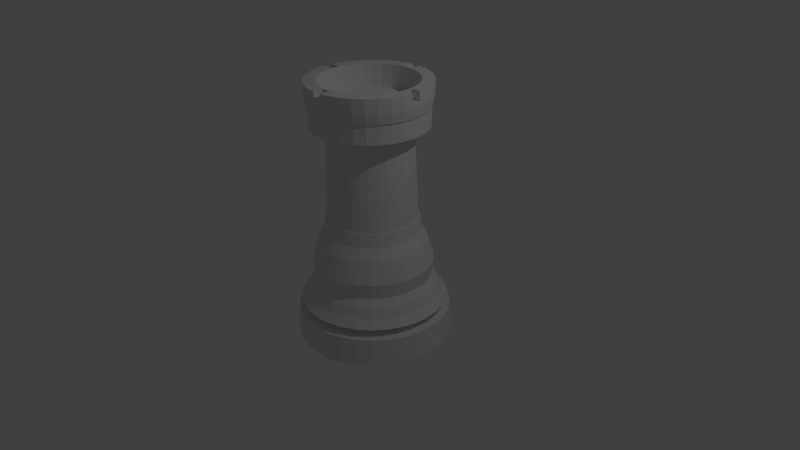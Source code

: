 # Source: tower.blend  (saved by Blender 2.76.0; exported with 4.5.12 LTS)
import bpy
from mathutils import Matrix  # noqa: F401  (used for matrix-valued properties, if any)

bpy.ops.wm.read_factory_settings(use_empty=True)
scene = bpy.context.scene
scene.name = 'Scene'

# ---- collections
col_collection_1 = bpy.data.collections.new('Collection 1'); scene.collection.children.link(col_collection_1)

# ---- world
world_world = bpy.data.worlds.new('World'); scene.world = world_world
world_world.color = (0.05088, 0.05088, 0.05088)
world_world.use_sun_shadow = False
world_world.sun_shadow_jitter_overblur = 0.0
world_world.cycles.sampling_method = 'MANUAL'
world_world.cycles.sample_map_resolution = 256

# ---- cameras
cam_camera = bpy.data.cameras.new('Camera')
cam_camera.clip_end = 100.0
cam_camera.lens = 35.0
cam_camera.sensor_width = 32.0
cam_camera.sensor_height = 18.0
cam_camera.ortho_scale = 7.314
cam_camera.dof.focus_distance = 0.0
cam_camera.dof.aperture_fstop = 128.0

# ---- lights
light_lamp = bpy.data.lights.new('Lamp', 'POINT')
light_lamp.transmission_factor = 0.0
light_lamp.cutoff_distance = 30.0
light_lamp.energy = 100.0
light_lamp.shadow_buffer_clip_start = 1.001
light_lamp.shadow_soft_size = 0.1
light_lamp.shadow_maximum_resolution = 0.006
light_lamp.use_absolute_resolution = True
light_lamp.cycles.use_multiple_importance_sampling = False

# ---- meshes
me_cylinder = bpy.data.meshes.new('Cylinder')
me_cylinder.from_pydata([(0.0, 0.0, -1.0), (0.0, 1.0, -1.0), (0.1951, 0.9808, -1.0), (0.3827, 0.9239, -1.0), (-0.1951, 0.9808, -1.0), (1.742e-09, 0.9849, 1.0), (0.1921, 0.9659, 1.0), (0.5556, 0.8315, -1.0), (0.3769, 0.9099, 1.0), (-0.3827, 0.9239, -1.0), (-0.1921, 0.9659, 1.0), (1.345e-08, 0.8026, 1.32), (0.1566, 0.7872, 1.32), (0.7071, 0.7071, -1.0), (0.5472, 0.8189, 1.0), (0.3071, 0.7415, 1.32), (-0.5556, 0.8315, -1.0), (-0.3769, 0.9099, 1.0), (-0.1566, 0.7872, 1.32), (1.345e-08, 0.8026, 1.448), (0.1566, 0.7872, 1.448), (0.8315, 0.5556, -1.0), (0.6964, 0.6964, 1.0), (0.4459, 0.6673, 1.32), (0.3071, 0.7415, 1.448), (-0.7071, 0.7071, -1.0), (-0.5472, 0.8189, 1.0), (-0.3071, 0.7415, 1.32), (-0.1566, 0.7872, 1.448), (-3.007e-09, 0.9517, 1.704), (0.1857, 0.9334, 1.704), (0.9239, 0.3827, -1.0), (0.8189, 0.5472, 1.0), (0.5675, 0.5675, 1.32), (0.4459, 0.6673, 1.448), (0.3642, 0.8793, 1.704), (-0.8315, 0.5556, -1.0), (-0.6964, 0.6964, 1.0), (-0.4459, 0.6673, 1.32), (-0.3071, 0.7415, 1.448), (-0.1857, 0.9334, 1.704), (8.127e-09, 0.8693, 2.28), (0.1696, 0.8526, 2.28), (0.9808, 0.1951, -1.0), (0.9099, 0.3769, 1.0), (0.6673, 0.4459, 1.32), (0.5675, 0.5675, 1.448), (0.5287, 0.7913, 1.704), (0.3327, 0.8031, 2.28), (-0.9239, 0.3827, -1.0), (-0.8189, 0.5472, 1.0), (-0.5675, 0.5675, 1.32), (-0.4459, 0.6673, 1.448), (-0.3642, 0.8793, 1.704), (-0.1696, 0.8526, 2.28), (1.471e-08, 0.8211, 2.921), (0.1602, 0.8053, 2.921), (1.0, 7.55e-08, -1.0), (0.9659, 0.1921, 1.0), (0.7415, 0.3071, 1.32), (0.6673, 0.4459, 1.448), (0.673, 0.673, 1.704), (0.4829, 0.7228, 2.28), (0.3142, 0.7586, 2.921), (-0.9808, 0.1951, -1.0), (-0.9099, 0.3769, 1.0), (-0.6673, 0.4459, 1.32), (-0.5675, 0.5675, 1.448), (-0.5287, 0.7913, 1.704), (-0.3327, 0.8031, 2.28), (-0.1602, 0.8053, 2.921), (2.15e-08, 0.7482, 3.497), (0.146, 0.7338, 3.497), (0.9808, -0.1951, -1.0), (0.9849, 7.854e-08, 1.0), (0.7872, 0.1566, 1.32), (0.7415, 0.3071, 1.448), (0.7913, 0.5287, 1.704), (0.6147, 0.6147, 2.28), (0.4562, 0.6827, 2.921), (0.2863, 0.6912, 3.497), (-1.0, 9.656e-07, -1.0), (-0.9659, 0.1921, 1.0), (-0.7415, 0.3071, 1.32), (-0.6673, 0.4459, 1.448), (-0.673, 0.673, 1.704), (-0.4829, 0.7228, 2.28), (-0.3142, 0.7586, 2.921), (-0.146, 0.7338, 3.497), (1.988e-08, 0.7794, 4.585), (0.152, 0.7644, 4.585), (0.9239, -0.3827, -1.0), (0.9659, -0.1921, 1.0), (0.8026, 1.185e-07, 1.32), (0.7872, 0.1566, 1.448), (0.8793, 0.3642, 1.704), (0.7228, 0.4829, 2.28), (0.5806, 0.5806, 2.921), (0.4157, 0.6221, 3.497), (0.2983, 0.72, 4.585), (-0.9808, -0.1951, -1.0), (-0.9849, 9.552e-07, 1.0), (-0.7872, 0.1566, 1.32), (-0.7415, 0.3071, 1.448), (-0.7913, 0.5287, 1.704), (-0.6147, 0.6147, 2.28), (-0.4562, 0.6827, 2.921), (-0.2863, 0.6912, 3.497), (-0.152, 0.7644, 4.585), (2.405e-08, 0.7397, 5.289), (0.1443, 0.7255, 5.289), (0.8315, -0.5556, -1.0), (0.9099, -0.3769, 1.0), (0.7872, -0.1566, 1.32), (0.8026, 1.185e-07, 1.448), (0.9334, 0.1857, 1.704), (0.8031, 0.3327, 2.28), (0.6827, 0.4562, 2.921), (0.5291, 0.5291, 3.497), (0.433, 0.648, 4.585), (0.2831, 0.6834, 5.289), (-0.9239, -0.3827, -1.0), (-0.9659, -0.1921, 1.0), (-0.8026, 8.329e-07, 1.32), (-0.7872, 0.1566, 1.448), (-0.8793, 0.3642, 1.704), (-0.7228, 0.4829, 2.28), (-0.5806, 0.5806, 2.921), (-0.4157, 0.6221, 3.497), (-0.2983, 0.72, 4.585), (-0.1443, 0.7255, 5.289), (3.038e-08, 0.6974, 6.122), (0.1361, 0.684, 6.122), (0.7071, -0.7071, -1.0), (0.8189, -0.5472, 1.0), (0.7415, -0.3071, 1.32), (0.7872, -0.1566, 1.448), (0.9517, 8.782e-08, 1.704), (0.8526, 0.1696, 2.28), (0.7586, 0.3142, 2.921), (0.6221, 0.4157, 3.497), (0.5511, 0.5511, 4.585), (0.411, 0.6151, 5.289), (0.2669, 0.6443, 6.122), (-0.8315, -0.5556, -1.0), (-0.9099, -0.3769, 1.0), (-0.7872, -0.1566, 1.32), (-0.8026, 8.329e-07, 1.448), (-0.9334, 0.1857, 1.704), (-0.8031, 0.3327, 2.28), (-0.6827, 0.4562, 2.921), (-0.5291, 0.5291, 3.497), (-0.433, 0.648, 4.585), (-0.2831, 0.6834, 5.289), (-0.1361, 0.684, 6.122), (3.37e-08, 0.6205, 6.954), (0.1211, 0.6086, 6.954), (0.5556, -0.8315, -1.0), (0.6964, -0.6964, 1.0), (0.6673, -0.4459, 1.32), (0.7415, -0.3071, 1.448), (0.9334, -0.1857, 1.704), (0.8693, 1.087e-07, 2.28), (0.8053, 0.1602, 2.921), (0.6912, 0.2863, 3.497), (0.648, 0.433, 4.585), (0.5231, 0.5231, 5.289), (0.3875, 0.5799, 6.122), (0.2375, 0.5733, 6.954), (-0.7071, -0.7071, -1.0), (-0.8189, -0.5472, 1.0), (-0.7415, -0.3071, 1.32), (-0.7872, -0.1566, 1.448), (-0.9517, 9.349e-07, 1.704), (-0.8526, 0.1696, 2.28), (-0.7586, 0.3142, 2.921), (-0.6221, 0.4157, 3.497), (-0.5511, 0.5511, 4.585), (-0.411, 0.6151, 5.289), (-0.2669, 0.6443, 6.122), (-0.1211, 0.6086, 6.954), (3.565e-08, 0.5935, 7.914), (0.1158, 0.5821, 7.914), (0.3827, -0.9239, -1.0), (0.5472, -0.8189, 1.0), (0.5675, -0.5675, 1.32), (0.6673, -0.4459, 1.448), (0.8793, -0.3642, 1.704), (0.8526, -0.1696, 2.28), (0.8211, 1.193e-07, 2.921), (0.7338, 0.146, 3.497), (0.72, 0.2983, 4.585), (0.6151, 0.411, 5.289), (0.4932, 0.4932, 6.122), (0.3448, 0.516, 6.954), (0.2271, 0.5483, 7.914), (-0.5556, -0.8315, -1.0), (-0.6964, -0.6964, 1.0), (-0.6673, -0.4459, 1.32), (-0.7415, -0.3071, 1.448), (-0.9334, -0.1857, 1.704), (-0.8693, 8.824e-07, 2.28), (-0.8053, 0.1602, 2.921), (-0.6912, 0.2863, 3.497), (-0.648, 0.433, 4.585), (-0.5231, 0.5231, 5.289), (-0.3875, 0.5799, 6.122), (-0.2375, 0.5733, 6.954), (-0.1158, 0.5821, 7.914), (3.728e-08, 0.5824, 7.914), (0.1136, 0.5712, 7.914), (0.1951, -0.9808, -1.0), (0.3769, -0.9099, 1.0), (0.4459, -0.6673, 1.32), (0.5675, -0.5675, 1.448), (0.7913, -0.5287, 1.704), (0.8031, -0.3327, 2.28), (0.8053, -0.1602, 2.921), (0.7482, 1.356e-07, 3.497), (0.7644, 0.152, 4.585), (0.6834, 0.2831, 5.289), (0.5799, 0.3875, 6.122), (0.4388, 0.4388, 6.954), (0.3297, 0.4935, 7.914), (0.2229, 0.5381, 7.914), (-0.3827, -0.9239, -1.0), (-0.5472, -0.8189, 1.0), (-0.5675, -0.5675, 1.32), (-0.6673, -0.4459, 1.448), (-0.8793, -0.3642, 1.704), (-0.8526, -0.1696, 2.28), (-0.8211, 8.501e-07, 2.921), (-0.7338, 0.146, 3.497), (-0.72, 0.2983, 4.585), (-0.6151, 0.411, 5.289), (-0.4932, 0.4932, 6.122), (-0.3448, 0.516, 6.954), (-0.2271, 0.5483, 7.914), (-0.1136, 0.5712, 7.914), (3.728e-08, 0.5824, 7.914), (-3.258e-07, -1.0, -1.0), (0.1921, -0.9659, 1.0), (0.3071, -0.7415, 1.32), (0.4459, -0.6673, 1.448), (0.673, -0.673, 1.704), (0.7228, -0.4829, 2.28), (0.7586, -0.3142, 2.921), (0.7338, -0.146, 3.497), (0.7794, 1.296e-07, 4.585), (0.7255, 0.1443, 5.289), (0.6443, 0.2669, 6.122), (0.516, 0.3448, 6.954), (0.4196, 0.4196, 7.914), (0.3236, 0.4843, 7.914), (0.1136, 0.5712, 7.914), (-0.1951, -0.9808, -1.0), (-0.3769, -0.9099, 1.0), (-0.4459, -0.6673, 1.32), (-0.5675, -0.5675, 1.448), (-0.7913, -0.5287, 1.704), (-0.8031, -0.3327, 2.28), (-0.8053, -0.1602, 2.921), (-0.7482, 8.016e-07, 3.497), (-0.7644, 0.152, 4.585), (-0.6834, 0.2831, 5.289), (-0.5799, 0.3875, 6.122), (-0.4388, 0.4388, 6.954), (-0.3297, 0.4935, 7.914), (-0.2229, 0.5381, 7.914), (-0.1136, 0.5712, 7.914), (-3.192e-07, -0.9849, 1.0), (0.1566, -0.7872, 1.32), (0.3071, -0.7415, 1.448), (0.5287, -0.7913, 1.704), (0.6147, -0.6147, 2.28), (0.6827, -0.4562, 2.921), (0.6912, -0.2863, 3.497), (0.7644, -0.152, 4.585), (0.7397, 1.393e-07, 5.289), (0.684, 0.1361, 6.122), (0.5733, 0.2375, 6.954), (0.4935, 0.3297, 7.914), (0.4118, 0.4118, 7.914), (0.2229, 0.5381, 7.914), (-0.1921, -0.9659, 1.0), (-0.3071, -0.7415, 1.32), (-0.4459, -0.6673, 1.448), (-0.673, -0.673, 1.704), (-0.7228, -0.4829, 2.28), (-0.7586, -0.3142, 2.921), (-0.7338, -0.146, 3.497), (-0.7794, 8.233e-07, 4.585), (-0.7255, 0.1443, 5.289), (-0.6443, 0.2669, 6.122), (-0.516, 0.3448, 6.954), (-0.4196, 0.4196, 7.914), (-0.3236, 0.4843, 7.914), (-0.2229, 0.5381, 7.914), (-0.104, 0.5229, 14.06), (4.171e-08, 0.5331, 14.06), (0.104, 0.5229, 14.06), (-2.481e-07, -0.8026, 1.32), (0.1566, -0.7872, 1.448), (0.3642, -0.8793, 1.704), (0.4829, -0.7228, 2.28), (0.5806, -0.5806, 2.921), (0.6221, -0.4157, 3.497), (0.72, -0.2983, 4.585), (0.7255, -0.1443, 5.289), (0.6974, 1.485e-07, 6.122), (0.6086, 0.1211, 6.954), (0.5483, 0.2271, 7.914), (0.4843, 0.3236, 7.914), (0.3236, 0.4843, 7.914), (0.204, 0.4925, 14.06), (-0.1566, -0.7872, 1.32), (-0.3071, -0.7415, 1.448), (-0.5287, -0.7913, 1.704), (-0.6147, -0.6147, 2.28), (-0.6827, -0.4562, 2.921), (-0.6912, -0.2863, 3.497), (-0.7644, -0.152, 4.585), (-0.7397, 7.977e-07, 5.289), (-0.684, 0.1361, 6.122), (-0.5733, 0.2375, 6.954), (-0.4935, 0.3297, 7.914), (-0.4118, 0.4118, 7.914), (-0.3236, 0.4843, 7.914), (-0.204, 0.4925, 14.06), (-0.1445, 0.7265, 14.44), (2.929e-08, 0.7407, 14.44), (0.1445, 0.7265, 14.44), (-2.481e-07, -0.8026, 1.448), (0.1857, -0.9334, 1.704), (0.3327, -0.8031, 2.28), (0.4562, -0.6827, 2.921), (0.5291, -0.5291, 3.497), (0.648, -0.433, 4.585), (0.6834, -0.2831, 5.289), (0.684, -0.1361, 6.122), (0.6205, 1.638e-07, 6.954), (0.5821, 0.1158, 7.914), (0.5381, 0.2229, 7.914), (0.4118, 0.4118, 7.914), (0.2962, 0.4433, 14.06), (0.2835, 0.6844, 14.44), (-0.1566, -0.7872, 1.448), (-0.3642, -0.8793, 1.704), (-0.4829, -0.7228, 2.28), (-0.5806, -0.5806, 2.921), (-0.6221, -0.4157, 3.497), (-0.72, -0.2983, 4.585), (-0.7255, -0.1443, 5.289), (-0.6974, 7.692e-07, 6.122), (-0.6086, 0.1211, 6.954), (-0.5483, 0.2271, 7.914), (-0.4843, 0.3236, 7.914), (-0.4118, 0.4118, 7.914), (-0.2962, 0.4433, 14.06), (-0.2835, 0.6844, 14.44), (-0.1445, 0.7265, 15.79), (2.929e-08, 0.7407, 15.79), (0.1445, 0.7265, 15.79), (-3.131e-07, -0.9517, 1.704), (0.1696, -0.8526, 2.28), (0.3142, -0.7586, 2.921), (0.4157, -0.6221, 3.497), (0.5511, -0.5511, 4.585), (0.6151, -0.411, 5.289), (0.6443, -0.2669, 6.122), (0.6086, -0.1211, 6.954), (0.5935, 1.695e-07, 7.914), (0.5712, 0.1136, 7.914), (0.4843, 0.3236, 7.914), (0.377, 0.377, 14.06), (0.4115, 0.6159, 14.44), (0.2835, 0.6844, 15.79), (-0.1857, -0.9334, 1.704), (-0.3327, -0.8031, 2.28), (-0.4562, -0.6827, 2.921), (-0.5291, -0.5291, 3.497), (-0.648, -0.433, 4.585), (-0.6834, -0.2831, 5.289), (-0.684, -0.1361, 6.122), (-0.6205, 7.161e-07, 6.954), (-0.5821, 0.1158, 7.914), (-0.5381, 0.2229, 7.914), (-0.4843, 0.3236, 7.914), (-0.377, 0.377, 14.06), (-0.4115, 0.6159, 14.44), (-0.2835, 0.6844, 15.79), (-0.1469, 0.7387, 15.79), (2.79e-08, 0.7532, 15.79), (0.1469, 0.7387, 15.79), (-2.751e-07, -0.8693, 2.28), (0.1602, -0.8053, 2.921), (0.2863, -0.6912, 3.497), (0.433, -0.648, 4.585), (0.5231, -0.5231, 5.289), (0.5799, -0.3875, 6.122), (0.5733, -0.2375, 6.954), (0.5821, -0.1158, 7.914), (0.5824, 1.719e-07, 7.914), (0.5381, 0.2229, 7.914), (0.4433, 0.2962, 14.06), (0.5238, 0.5238, 14.44), (0.4115, 0.6159, 15.79), (0.2882, 0.6959, 15.79), (-0.1696, -0.8526, 2.28), (-0.3142, -0.7586, 2.921), (-0.4157, -0.6221, 3.497), (-0.5511, -0.5511, 4.585), (-0.6151, -0.411, 5.289), (-0.6443, -0.2669, 6.122), (-0.6086, -0.1211, 6.954), (-0.5935, 6.977e-07, 7.914), (-0.5712, 0.1136, 7.914), (-0.5381, 0.2229, 7.914), (-0.4433, 0.2962, 14.06), (-0.5238, 0.5238, 14.44), (-0.4115, 0.6159, 15.79), (-0.2882, 0.6959, 15.79), (-0.1513, 0.7605, 16.43), (2.571e-08, 0.7754, 16.43), (0.1513, 0.7605, 16.43), (-2.528e-07, -0.8211, 2.921), (0.146, -0.7338, 3.497), (0.2983, -0.72, 4.585), (0.411, -0.6151, 5.289), (0.4932, -0.4932, 6.122), (0.516, -0.3448, 6.954), (0.5483, -0.2271, 7.914), (0.5712, -0.1136, 7.914), (0.5712, 0.1136, 7.914), (0.4925, 0.204, 14.06), (0.6159, 0.4115, 14.44), (0.5238, 0.5238, 15.79), (0.4185, 0.6263, 15.79), (0.2967, 0.7163, 16.43), (-0.1602, -0.8053, 2.921), (-0.2863, -0.6912, 3.497), (-0.433, -0.648, 4.585), (-0.5231, -0.5231, 5.289), (-0.5799, -0.3875, 6.122), (-0.5733, -0.2375, 6.954), (-0.5821, -0.1158, 7.914), (-0.5824, 6.903e-07, 7.914), (-0.5712, 0.1136, 7.914), (-0.4925, 0.204, 14.06), (-0.6159, 0.4115, 14.44), (-0.5238, 0.5238, 15.79), (-0.4185, 0.6263, 15.79), (-0.2967, 0.7163, 16.43), (-0.1523, 0.7659, 16.94), (2.506e-08, 0.7809, 16.94), (0.1523, 0.7659, 16.94), (-2.223e-07, -0.7482, 3.497), (0.152, -0.7644, 4.585), (0.2831, -0.6834, 5.289), (0.3875, -0.5799, 6.122), (0.4388, -0.4388, 6.954), (0.4935, -0.3297, 7.914), (0.5381, -0.2229, 7.914), (0.5824, 1.719e-07, 7.914), (0.5229, 0.104, 14.06), (0.6844, 0.2835, 14.44), (0.6159, 0.4115, 15.79), (0.5326, 0.5326, 15.79), (0.4308, 0.6447, 16.43), (0.2988, 0.7214, 16.94), (-0.146, -0.7338, 3.497), (-0.2983, -0.72, 4.585), (-0.411, -0.6151, 5.289), (-0.4932, -0.4932, 6.122), (-0.516, -0.3448, 6.954), (-0.5483, -0.2271, 7.914), (-0.5712, -0.1136, 7.914), (-0.5824, 6.903e-07, 7.914), (-0.5229, 0.104, 14.06), (-0.6844, 0.2835, 14.44), (-0.6159, 0.4115, 15.79), (-0.5326, 0.5326, 15.79), (-0.4308, 0.6447, 16.43), (-0.2988, 0.7214, 16.94), (-0.1523, 0.7659, 17.13), (2.506e-08, 0.7809, 17.13), (0.1523, 0.7659, 17.13), (-2.341e-07, -0.7794, 4.585), (0.1443, -0.7255, 5.289), (0.2669, -0.6443, 6.122), (0.3448, -0.516, 6.954), (0.4196, -0.4196, 7.914), (0.4843, -0.3236, 7.914), (0.5712, -0.1136, 7.914), (0.5331, 1.83e-07, 14.06), (0.7265, 0.1445, 14.44), (0.6844, 0.2835, 15.79), (0.6263, 0.4185, 15.79), (0.5483, 0.5483, 16.43), (0.4338, 0.6493, 16.94), (0.2988, 0.7214, 17.13), (-0.152, -0.7644, 4.585), (-0.2831, -0.6834, 5.289), (-0.3875, -0.5799, 6.122), (-0.4388, -0.4388, 6.954), (-0.4935, -0.3297, 7.914), (-0.5381, -0.2229, 7.914), (-0.5712, -0.1136, 7.914), (-0.5331, 6.575e-07, 14.06), (-0.7265, 0.1445, 14.44), (-0.6844, 0.2835, 15.79), (-0.6263, 0.4185, 15.79), (-0.5483, 0.5483, 16.43), (-0.4338, 0.6493, 16.94), (-0.2988, 0.7214, 17.13), (-0.05969, 0.775, 17.34), (0.05093, 0.7758, 17.34), (-2.17e-07, -0.7397, 5.289), (0.1361, -0.684, 6.122), (0.2375, -0.5733, 6.954), (0.3297, -0.4935, 7.914), (0.4118, -0.4118, 7.914), (0.5381, -0.2229, 7.914), (0.5229, -0.104, 14.06), (0.7407, 1.389e-07, 14.44), (0.7265, 0.1445, 15.79), (0.6959, 0.2882, 15.79), (0.6447, 0.4308, 16.43), (0.5522, 0.5522, 16.94), (0.4338, 0.6493, 17.13), (0.1523, 0.7659, 17.45), (0.2988, 0.7214, 17.45), (-0.1443, -0.7255, 5.289), (-0.2669, -0.6443, 6.122), (-0.3448, -0.516, 6.954), (-0.4196, -0.4196, 7.914), (-0.4843, -0.3236, 7.914), (-0.5381, -0.2229, 7.914), (-0.5229, -0.104, 14.06), (-0.7407, 7.983e-07, 14.44), (-0.7265, 0.1445, 15.79), (-0.6959, 0.2882, 15.79), (-0.6447, 0.4308, 16.43), (-0.5522, 0.5522, 16.94), (-0.4338, 0.6493, 17.13), (-0.2988, 0.7214, 17.45), (-0.1523, 0.7659, 17.45), (2.506e-08, 0.7809, 17.34), (-1.969e-07, -0.6974, 6.122), (0.1211, -0.6086, 6.954), (0.2271, -0.5483, 7.914), (0.3236, -0.4843, 7.914), (0.4843, -0.3236, 7.914), (0.4925, -0.204, 14.06), (0.7265, -0.1445, 14.44), (0.7407, 1.389e-07, 15.79), (0.7387, 0.1469, 15.79), (0.7163, 0.2967, 16.43), (0.6493, 0.4338, 16.94), (0.5522, 0.5522, 17.13), (0.4338, 0.6493, 17.45), (0.1523, 0.7659, 17.52), (0.2988, 0.7214, 17.52), (-0.1361, -0.684, 6.122), (-0.2375, -0.5733, 6.954), (-0.3297, -0.4935, 7.914), (-0.4118, -0.4118, 7.914), (-0.4843, -0.3236, 7.914), (-0.4925, -0.204, 14.06), (-0.7265, -0.1445, 14.44), (-0.7407, 7.983e-07, 15.79), (-0.7387, 0.1469, 15.79), (-0.7163, 0.2967, 16.43), (-0.6493, 0.4338, 16.94), (-0.5522, 0.5522, 17.13), (-0.4338, 0.6493, 17.45), (-0.2988, 0.7214, 17.52), (-0.1523, 0.7659, 17.52), (-0.05969, 0.6453, 17.34), (0.05093, 0.6453, 17.34), (-0.05969, 0.775, 17.45), (0.05093, 0.7758, 17.45), (-1.685e-07, -0.6205, 6.954), (0.1158, -0.5821, 7.914), (0.2229, -0.5381, 7.914), (0.4118, -0.4118, 7.914), (0.4433, -0.2962, 14.06), (0.6844, -0.2835, 14.44), (0.7265, -0.1445, 15.79), (0.7532, 1.365e-07, 15.79), (0.7605, 0.1513, 16.43), (0.7214, 0.2988, 16.94), (0.6493, 0.4338, 17.13), (0.5522, 0.5522, 17.45), (0.4338, 0.6493, 17.52), (0.05093, 0.7758, 17.52), (0.1219, 0.6127, 17.52), (0.2391, 0.5771, 17.52), (-0.1211, -0.6086, 6.954), (-0.2271, -0.5483, 7.914), (-0.3236, -0.4843, 7.914), (-0.4118, -0.4118, 7.914), (-0.4433, -0.2962, 14.06), (-0.6844, -0.2835, 14.44), (-0.7265, -0.1445, 15.79), (-0.7532, 8.069e-07, 15.79), (-0.7605, 0.1513, 16.43), (-0.7214, 0.2988, 16.94), (-0.6493, 0.4338, 17.13), (-0.5522, 0.5522, 17.45), (-0.4338, 0.6493, 17.52), (-0.05969, 0.775, 17.52), (-0.2391, 0.5771, 17.52), (-0.1219, 0.6127, 17.52), (-0.05969, 0.6453, 17.52), (4.03e-08, 0.6453, 17.52), (0.05093, 0.6453, 17.52), (-1.577e-07, -0.5935, 7.914), (0.1136, -0.5712, 7.914), (0.3236, -0.4843, 7.914), (0.377, -0.377, 14.06), (0.6159, -0.4115, 14.44), (0.6844, -0.2835, 15.79), (0.7387, -0.1469, 15.79), (0.7754, 1.323e-07, 16.43), (0.7659, 0.1523, 16.94), (0.7214, 0.2988, 17.13), (0.6493, 0.4338, 17.45), (0.5522, 0.5522, 17.52), (0.3471, 0.5194, 17.52), (4.263e-08, 0.6247, 17.52), (0.1219, 0.6127, 17.52), (-0.1158, -0.5821, 7.914), (-0.2229, -0.5381, 7.914), (-0.3236, -0.4843, 7.914), (-0.377, -0.377, 14.06), (-0.6159, -0.4115, 14.44), (-0.6844, -0.2835, 15.79), (-0.7387, -0.1469, 15.79), (-0.7754, 8.225e-07, 16.43), (-0.7659, 0.1523, 16.94), (-0.7214, 0.2988, 17.13), (-0.6493, 0.4338, 17.45), (-0.5522, 0.5522, 17.52), (-0.3471, 0.5194, 17.52), (-0.2391, 0.5771, 17.52), (-1.525e-07, -0.5824, 7.914), (0.2229, -0.5381, 7.914), (0.2962, -0.4433, 14.06), (0.5238, -0.5238, 14.44), (0.6159, -0.4115, 15.79), (0.6959, -0.2882, 15.79), (0.7605, -0.1513, 16.43), (0.7727, 0.07277, 16.85), (0.7659, 0.1523, 17.13), (0.7214, 0.2988, 17.45), (0.6493, 0.4338, 17.52), (0.4417, 0.4417, 17.52), (0.2391, 0.5771, 17.52), (4.263e-08, 0.6247, 17.52), (-0.1136, -0.5712, 7.914), (-0.2229, -0.5381, 7.914), (-0.2962, -0.4433, 14.06), (-0.5238, -0.5238, 14.44), (-0.6159, -0.4115, 15.79), (-0.6959, -0.2882, 15.79), (-0.7605, -0.1513, 16.43), (-0.7799, 8.256e-07, 16.85), (-0.7727, 0.07277, 16.85), (-0.7737, 0.07277, 16.94), (-0.7659, 0.1523, 17.13), (-0.7214, 0.2988, 17.45), (-0.6493, 0.4338, 17.52), (-0.4417, 0.4417, 17.52), (-0.3471, 0.5194, 17.52), (-0.1219, 0.6127, 17.52), (0.1136, -0.5712, 7.914), (0.204, -0.4925, 14.06), (0.4115, -0.6159, 14.44), (0.5238, -0.5238, 15.79), (0.6263, -0.4185, 15.79), (0.7163, -0.2967, 16.43), (0.7762, -0.03785, 16.85), (0.7799, 1.314e-07, 16.85), (0.7737, 0.07277, 16.94), (0.7737, 0.07277, 17.13), (0.7659, 0.1523, 17.45), (0.7214, 0.2988, 17.52), (0.5194, 0.3471, 17.52), (0.3471, 0.5194, 17.52), (0.1219, 0.6127, 15.87), (0.2391, 0.5771, 15.87), (4.263e-08, 0.6247, 15.87), (-0.1136, -0.5712, 7.914), (-0.204, -0.4925, 14.06), (-0.4115, -0.6159, 14.44), (-0.5238, -0.5238, 15.79), (-0.6263, -0.4185, 15.79), (-0.7163, -0.2967, 16.43), (-0.7659, -0.1523, 16.94), (-0.7771, -0.03785, 16.94), (-0.7762, -0.03785, 16.85), (-0.7737, 0.07277, 17.13), (-0.7659, 0.1523, 17.45), (-0.7214, 0.2988, 17.52), (-0.5194, 0.3471, 17.52), (-0.4417, 0.4417, 17.52), (-0.3471, 0.5194, 15.87), (-0.2391, 0.5771, 15.87), (-0.1219, 0.6127, 15.87), (-1.525e-07, -0.5824, 7.914), (0.104, -0.5229, 14.06), (0.2835, -0.6844, 14.44), (0.4115, -0.6159, 15.79), (0.5326, -0.5326, 15.79), (0.6447, -0.4308, 16.43), (0.7659, -0.1523, 16.94), (0.7214, -0.2988, 16.94), (0.6529, 0.07277, 16.85), (0.6529, -0.03785, 16.85), (0.7737, 0.07277, 17.45), (0.7659, 0.1523, 17.52), (0.5771, 0.2391, 17.52), (0.4417, 0.4417, 17.52), (0.3471, 0.5194, 15.87), (4.263e-08, 1.106e-07, 15.87), (-0.104, -0.5229, 14.06), (-0.2835, -0.6844, 14.44), (-0.4115, -0.6159, 15.79), (-0.5326, -0.5326, 15.79), (-0.6447, -0.4308, 16.43), (-0.7214, -0.2988, 16.94), (-0.7659, -0.1523, 17.13), (-0.7771, -0.03785, 17.13), (-0.7737, 0.07277, 17.45), (-0.7659, 0.1523, 17.52), (-0.5771, 0.2391, 17.52), (-0.5194, 0.3471, 17.52), (-0.4417, 0.4417, 15.87), (-1.32e-07, -0.5331, 14.06), (0.1445, -0.7265, 14.44), (0.2835, -0.6844, 15.79), (0.4185, -0.6263, 15.79), (0.5483, -0.5483, 16.43), (0.6493, -0.4338, 16.94), (0.7659, -0.1523, 17.13), (0.7214, -0.2988, 17.13), (0.7771, -0.03785, 16.94), (0.6529, -0.03785, 17.52), (0.7771, -0.03785, 17.52), (0.7771, -0.03785, 17.45), (0.7771, -0.03785, 17.13), (0.6529, 0.07277, 17.52), (0.6529, 1.529e-07, 17.52), (0.7737, 0.07277, 17.52), (0.6127, 0.1219, 17.52), (0.5194, 0.3471, 17.52), (0.4417, 0.4417, 15.87), (-0.1445, -0.7265, 14.44), (-0.2835, -0.6844, 15.79), (-0.4185, -0.6263, 15.79), (-0.5483, -0.5483, 16.43), (-0.6493, -0.4338, 16.94), (-0.7214, -0.2988, 17.13), (-0.7659, -0.1523, 17.45), (-0.7771, -0.03785, 17.45), (-0.7737, 0.07277, 17.52), (-0.6127, 0.1219, 17.52), (-0.5771, 0.2391, 17.52), (-0.5194, 0.3471, 15.87), (-2.121e-07, -0.7407, 14.44), (0.1445, -0.7265, 15.79), (0.2882, -0.6959, 15.79), (0.4308, -0.6447, 16.43), (0.5522, -0.5522, 16.94), (0.6493, -0.4338, 17.13), (0.7659, -0.1523, 17.45), (0.7214, -0.2988, 17.45), (0.7659, -0.1523, 17.52), (0.6247, 1.577e-07, 17.52), (0.6127, -0.1219, 17.52), (0.5771, 0.2391, 17.52), (0.5194, 0.3471, 15.87), (-0.1445, -0.7265, 15.79), (-0.2882, -0.6959, 15.79), (-0.4308, -0.6447, 16.43), (-0.5522, -0.5522, 16.94), (-0.6493, -0.4338, 17.13), (-0.7214, -0.2988, 17.45), (-0.7659, -0.1523, 17.52), (-0.7771, -0.03785, 17.52), (-0.64, 0.07277, 17.52), (-0.64, 7.248e-07, 17.52), (-0.6247, 7.138e-07, 17.52), (-0.6127, 0.1219, 17.52), (-0.5771, 0.2391, 15.87), (-2.121e-07, -0.7407, 15.79), (0.1469, -0.7387, 15.79), (0.2967, -0.7163, 16.43), (0.4338, -0.6493, 16.94), (0.5522, -0.5522, 17.13), (0.6493, -0.4338, 17.45), (0.7214, -0.2988, 17.52), (0.5771, -0.2391, 17.52), (0.6247, 1.577e-07, 17.52), (0.6127, 0.1219, 17.52), (0.5771, 0.2391, 15.87), (-0.1469, -0.7387, 15.79), (-0.2967, -0.7163, 16.43), (-0.4338, -0.6493, 16.94), (-0.5522, -0.5522, 17.13), (-0.6493, -0.4338, 17.45), (-0.7214, -0.2988, 17.52), (-0.6127, -0.1219, 17.52), (-0.64, -0.03785, 17.52), (-0.6247, 7.138e-07, 17.52), (-0.6127, 0.1219, 15.87), (-2.175e-07, -0.7532, 15.79), (0.1513, -0.7605, 16.43), (0.2988, -0.7214, 16.94), (0.4338, -0.6493, 17.13), (0.5522, -0.5522, 17.45), (0.6493, -0.4338, 17.52), (0.5194, -0.3471, 17.52), (0.6127, -0.1219, 17.52), (0.6127, 0.1219, 15.87), (-0.1513, -0.7605, 16.43), (-0.2988, -0.7214, 16.94), (-0.4338, -0.6493, 17.13), (-0.5522, -0.5522, 17.45), (-0.6493, -0.4338, 17.52), (-0.5771, -0.2391, 17.52), (-0.6127, -0.1219, 17.52), (-0.6247, 7.138e-07, 15.87), (-2.269e-07, -0.7754, 16.43), (0.1523, -0.7659, 16.94), (0.2988, -0.7214, 17.13), (0.4338, -0.6493, 17.45), (0.5522, -0.5522, 17.52), (0.4417, -0.4417, 17.52), (0.5771, -0.2391, 17.52), (0.6247, 1.577e-07, 15.87), (0.6127, -0.1219, 15.87), (-0.1523, -0.7659, 16.94), (-0.2988, -0.7214, 17.13), (-0.4338, -0.6493, 17.45), (-0.5522, -0.5522, 17.52), (-0.5194, -0.3471, 17.52), (-0.5771, -0.2391, 17.52), (-0.6127, -0.1219, 15.87), (-2.294e-07, -0.7809, 16.94), (0.1523, -0.7659, 17.13), (0.2988, -0.7214, 17.45), (0.4338, -0.6493, 17.52), (0.3471, -0.5194, 17.52), (0.5194, -0.3471, 17.52), (0.5771, -0.2391, 15.87), (-0.1523, -0.7659, 17.13), (-0.2988, -0.7214, 17.45), (-0.4338, -0.6493, 17.52), (-0.4417, -0.4417, 17.52), (-0.5194, -0.3471, 17.52), (-0.5771, -0.2391, 15.87), (-2.294e-07, -0.7809, 17.13), (0.1523, -0.7659, 17.45), (0.2988, -0.7214, 17.52), (0.2391, -0.5771, 17.52), (0.4417, -0.4417, 17.52), (0.5194, -0.3471, 15.87), (-0.1523, -0.7659, 17.45), (-0.2988, -0.7214, 17.52), (-0.3471, -0.5194, 17.52), (-0.4417, -0.4417, 17.52), (-0.5194, -0.3471, 15.87), (0.05093, -0.7758, 17.18), (0.05093, -0.7758, 17.34), (0.1523, -0.7659, 17.52), (0.1219, -0.6127, 17.52), (0.3471, -0.5194, 17.52), (0.4417, -0.4417, 15.87), (-0.05969, -0.775, 17.18), (-0.05969, -0.775, 17.34), (-0.1523, -0.7659, 17.52), (-0.2391, -0.5771, 17.52), (-0.3471, -0.5194, 17.52), (-0.4417, -0.4417, 15.87), (0.01144, -0.7797, 17.18), (0.05093, -0.7758, 17.45), (0.05093, -0.7758, 17.52), (-1.609e-07, -0.6247, 17.52), (-1.654e-07, -0.635, 17.52), (0.05093, -0.635, 17.52), (0.2391, -0.5771, 17.52), (0.3471, -0.5194, 15.87), (-0.01341, -0.7795, 17.18), (-0.05969, -0.775, 17.45), (-0.05969, -0.775, 17.52), (-0.1219, -0.6127, 17.52), (-0.2391, -0.5771, 17.52), (-0.3471, -0.5194, 15.87), (0.05093, -0.635, 17.18), (0.05093, -0.635, 17.34), (-2.294e-07, -0.7809, 17.18), (-0.05969, -0.635, 17.18), (0.1219, -0.6127, 17.52), (-0.05969, -0.635, 17.52), (-0.05969, -0.635, 17.34), (0.2391, -0.5771, 15.87), (-0.1219, -0.6127, 17.52), (-0.2391, -0.5771, 15.87), (-1.609e-07, -0.6247, 17.52), (0.1219, -0.6127, 15.87), (-0.1219, -0.6127, 15.87), (-1.609e-07, -0.6247, 15.87), (-0.64, -0.03785, 16.85), (-0.64, 0.07277, 16.85)], [], [(0, 1, 2), (0, 2, 3), (0, 4, 1), (1, 5, 6, 2), (0, 3, 7), (2, 6, 8, 3), (0, 9, 4), (4, 10, 5, 1), (6, 5, 11, 12), (0, 7, 13), (3, 8, 14, 7), (8, 6, 12, 15), (0, 16, 9), (9, 17, 10, 4), (5, 10, 18, 11), (12, 11, 19, 20), (0, 13, 21), (7, 14, 22, 13), (14, 8, 15, 23), (15, 12, 20, 24), (0, 25, 16), (16, 26, 17, 9), (10, 17, 27, 18), (11, 18, 28, 19), (20, 19, 29, 30), (0, 21, 31), (13, 22, 32, 21), (22, 14, 23, 33), (23, 15, 24, 34), (24, 20, 30, 35), (0, 36, 25), (25, 37, 26, 16), (17, 26, 38, 27), (18, 27, 39, 28), (19, 28, 40, 29), (30, 29, 41, 42), (0, 31, 43), (21, 32, 44, 31), (32, 22, 33, 45), (33, 23, 34, 46), (34, 24, 35, 47), (35, 30, 42, 48), (0, 49, 36), (36, 50, 37, 25), (26, 37, 51, 38), (27, 38, 52, 39), (28, 39, 53, 40), (29, 40, 54, 41), (42, 41, 55, 56), (0, 43, 57), (31, 44, 58, 43), (44, 32, 45, 59), (45, 33, 46, 60), (46, 34, 47, 61), (47, 35, 48, 62), (48, 42, 56, 63), (0, 64, 49), (49, 65, 50, 36), (37, 50, 66, 51), (38, 51, 67, 52), (39, 52, 68, 53), (40, 53, 69, 54), (41, 54, 70, 55), (56, 55, 71, 72), (0, 57, 73), (43, 58, 74, 57), (58, 44, 59, 75), (59, 45, 60, 76), (60, 46, 61, 77), (61, 47, 62, 78), (62, 48, 63, 79), (63, 56, 72, 80), (0, 81, 64), (64, 82, 65, 49), (50, 65, 83, 66), (51, 66, 84, 67), (52, 67, 85, 68), (53, 68, 86, 69), (54, 69, 87, 70), (55, 70, 88, 71), (72, 71, 89, 90), (0, 73, 91), (57, 74, 92, 73), (74, 58, 75, 93), (75, 59, 76, 94), (76, 60, 77, 95), (77, 61, 78, 96), (78, 62, 79, 97), (79, 63, 80, 98), (80, 72, 90, 99), (0, 100, 81), (81, 101, 82, 64), (65, 82, 102, 83), (66, 83, 103, 84), (67, 84, 104, 85), (68, 85, 105, 86), (69, 86, 106, 87), (70, 87, 107, 88), (71, 88, 108, 89), (90, 89, 109, 110), (0, 91, 111), (73, 92, 112, 91), (92, 74, 93, 113), (93, 75, 94, 114), (94, 76, 95, 115), (95, 77, 96, 116), (96, 78, 97, 117), (97, 79, 98, 118), (98, 80, 99, 119), (99, 90, 110, 120), (0, 121, 100), (100, 122, 101, 81), (82, 101, 123, 102), (83, 102, 124, 103), (84, 103, 125, 104), (85, 104, 126, 105), (86, 105, 127, 106), (87, 106, 128, 107), (88, 107, 129, 108), (89, 108, 130, 109), (110, 109, 131, 132), (0, 111, 133), (91, 112, 134, 111), (112, 92, 113, 135), (113, 93, 114, 136), (114, 94, 115, 137), (115, 95, 116, 138), (116, 96, 117, 139), (117, 97, 118, 140), (118, 98, 119, 141), (119, 99, 120, 142), (120, 110, 132, 143), (0, 144, 121), (121, 145, 122, 100), (101, 122, 146, 123), (102, 123, 147, 124), (103, 124, 148, 125), (104, 125, 149, 126), (105, 126, 150, 127), (106, 127, 151, 128), (107, 128, 152, 129), (108, 129, 153, 130), (109, 130, 154, 131), (132, 131, 155, 156), (0, 133, 157), (111, 134, 158, 133), (134, 112, 135, 159), (135, 113, 136, 160), (136, 114, 137, 161), (137, 115, 138, 162), (138, 116, 139, 163), (139, 117, 140, 164), (140, 118, 141, 165), (141, 119, 142, 166), (142, 120, 143, 167), (143, 132, 156, 168), (0, 169, 144), (144, 170, 145, 121), (122, 145, 171, 146), (123, 146, 172, 147), (124, 147, 173, 148), (125, 148, 174, 149), (126, 149, 175, 150), (127, 150, 176, 151), (128, 151, 177, 152), (129, 152, 178, 153), (130, 153, 179, 154), (131, 154, 180, 155), (156, 155, 181, 182), (0, 157, 183), (133, 158, 184, 157), (158, 134, 159, 185), (159, 135, 160, 186), (160, 136, 161, 187), (161, 137, 162, 188), (162, 138, 163, 189), (163, 139, 164, 190), (164, 140, 165, 191), (165, 141, 166, 192), (166, 142, 167, 193), (167, 143, 168, 194), (168, 156, 182, 195), (0, 196, 169), (169, 197, 170, 144), (145, 170, 198, 171), (146, 171, 199, 172), (147, 172, 200, 173), (148, 173, 201, 174), (149, 174, 202, 175), (150, 175, 203, 176), (151, 176, 204, 177), (152, 177, 205, 178), (153, 178, 206, 179), (154, 179, 207, 180), (155, 180, 208, 181), (182, 181, 209, 210), (0, 183, 211), (157, 184, 212, 183), (184, 158, 185, 213), (185, 159, 186, 214), (186, 160, 187, 215), (187, 161, 188, 216), (188, 162, 189, 217), (189, 163, 190, 218), (190, 164, 191, 219), (191, 165, 192, 220), (192, 166, 193, 221), (193, 167, 194, 222), (194, 168, 195, 223), (195, 182, 210, 224), (0, 225, 196), (196, 226, 197, 169), (170, 197, 227, 198), (171, 198, 228, 199), (172, 199, 229, 200), (173, 200, 230, 201), (174, 201, 231, 202), (175, 202, 232, 203), (176, 203, 233, 204), (177, 204, 234, 205), (178, 205, 235, 206), (179, 206, 236, 207), (180, 207, 237, 208), (181, 208, 238, 209), (209, 239, 254, 210), (0, 211, 240), (183, 212, 241, 211), (212, 184, 213, 242), (213, 185, 214, 243), (214, 186, 215, 244), (215, 187, 216, 245), (216, 188, 217, 246), (217, 189, 218, 247), (218, 190, 219, 248), (219, 191, 220, 249), (220, 192, 221, 250), (221, 193, 222, 251), (222, 194, 223, 252), (223, 195, 224, 253), (0, 255, 225), (225, 256, 226, 196), (197, 226, 257, 227), (198, 227, 258, 228), (199, 228, 259, 229), (200, 229, 260, 230), (201, 230, 261, 231), (202, 231, 262, 232), (203, 232, 263, 233), (204, 233, 264, 234), (205, 234, 265, 235), (206, 235, 266, 236), (207, 236, 267, 237), (208, 237, 268, 238), (239, 209, 238, 269), (0, 240, 255), (211, 241, 270, 240), (241, 212, 242, 271), (242, 213, 243, 272), (243, 214, 244, 273), (244, 215, 245, 274), (245, 216, 246, 275), (246, 217, 247, 276), (247, 218, 248, 277), (248, 219, 249, 278), (249, 220, 250, 279), (250, 221, 251, 280), (251, 222, 252, 281), (252, 223, 253, 282), (283, 224, 210, 254), (255, 284, 256, 225), (226, 256, 285, 257), (227, 257, 286, 258), (228, 258, 287, 259), (229, 259, 288, 260), (230, 260, 289, 261), (231, 261, 290, 262), (232, 262, 291, 263), (233, 263, 292, 264), (234, 264, 293, 265), (235, 265, 294, 266), (236, 266, 295, 267), (237, 267, 296, 268), (268, 297, 269, 238), (239, 269, 298, 299), (254, 239, 299, 300), (240, 270, 284, 255), (270, 241, 271, 301), (271, 242, 272, 302), (272, 243, 273, 303), (273, 244, 274, 304), (274, 245, 275, 305), (275, 246, 276, 306), (276, 247, 277, 307), (277, 248, 278, 308), (278, 249, 279, 309), (279, 250, 280, 310), (280, 251, 281, 311), (281, 252, 282, 312), (313, 253, 224, 283), (283, 254, 300, 314), (256, 284, 315, 285), (257, 285, 316, 286), (258, 286, 317, 287), (259, 287, 318, 288), (260, 288, 319, 289), (261, 289, 320, 290), (262, 290, 321, 291), (263, 291, 322, 292), (264, 292, 323, 293), (265, 293, 324, 294), (266, 294, 325, 295), (267, 295, 326, 296), (297, 268, 296, 327), (269, 297, 328, 298), (299, 298, 329, 330), (300, 299, 330, 331), (284, 270, 301, 315), (301, 271, 302, 332), (302, 272, 303, 333), (303, 273, 304, 334), (304, 274, 305, 335), (305, 275, 306, 336), (306, 276, 307, 337), (307, 277, 308, 338), (308, 278, 309, 339), (309, 279, 310, 340), (310, 280, 311, 341), (311, 281, 312, 342), (282, 343, 373, 312), (343, 282, 253, 313), (313, 283, 314, 344), (314, 300, 331, 345), (285, 315, 346, 316), (286, 316, 347, 317), (287, 317, 348, 318), (288, 318, 349, 319), (289, 319, 350, 320), (290, 320, 351, 321), (291, 321, 352, 322), (292, 322, 353, 323), (293, 323, 354, 324), (294, 324, 355, 325), (295, 325, 356, 326), (327, 296, 326, 357), (297, 327, 358, 328), (298, 328, 359, 329), (330, 329, 360, 361), (331, 330, 361, 362), (315, 301, 332, 346), (332, 302, 333, 363), (333, 303, 334, 364), (334, 304, 335, 365), (335, 305, 336, 366), (336, 306, 337, 367), (337, 307, 338, 368), (338, 308, 339, 369), (339, 309, 340, 370), (340, 310, 341, 371), (341, 311, 342, 372), (312, 373, 403, 342), (343, 313, 344, 374), (344, 314, 345, 375), (345, 331, 362, 376), (316, 346, 377, 347), (317, 347, 378, 348), (318, 348, 379, 349), (319, 349, 380, 350), (320, 350, 381, 351), (321, 351, 382, 352), (322, 352, 383, 353), (323, 353, 384, 354), (324, 354, 385, 355), (325, 355, 386, 356), (356, 387, 357, 326), (327, 357, 388, 358), (328, 358, 389, 359), (329, 359, 390, 360), (361, 360, 391, 392), (362, 361, 392, 393), (346, 332, 363, 377), (363, 333, 364, 394), (364, 334, 365, 395), (365, 335, 366, 396), (366, 336, 367, 397), (367, 337, 368, 398), (368, 338, 369, 399), (369, 339, 370, 400), (370, 340, 371, 401), (371, 341, 372, 402), (373, 343, 374, 404), (374, 344, 375, 405), (375, 345, 376, 406), (376, 362, 393, 407), (347, 377, 408, 378), (348, 378, 409, 379), (349, 379, 410, 380), (350, 380, 411, 381), (351, 381, 412, 382), (352, 382, 413, 383), (353, 383, 414, 384), (354, 384, 415, 385), (355, 385, 416, 386), (387, 356, 386, 417), (357, 387, 418, 388), (358, 388, 419, 389), (359, 389, 420, 390), (360, 390, 421, 391), (392, 391, 422, 423), (393, 392, 423, 424), (377, 363, 394, 408), (394, 364, 395, 425), (395, 365, 396, 426), (396, 366, 397, 427), (397, 367, 398, 428), (398, 368, 399, 429), (399, 369, 400, 430), (400, 370, 401, 431), (401, 371, 402, 432), (372, 433, 463, 402), (433, 372, 342, 403), (403, 373, 404, 434), (404, 374, 405, 435), (405, 375, 406, 436), (406, 376, 407, 437), (407, 393, 424, 438), (378, 408, 439, 409), (379, 409, 440, 410), (380, 410, 441, 411), (381, 411, 442, 412), (382, 412, 443, 413), (383, 413, 444, 414), (384, 414, 445, 415), (385, 415, 446, 416), (416, 447, 417, 386), (387, 417, 448, 418), (388, 418, 449, 419), (389, 419, 450, 420), (390, 420, 451, 421), (391, 421, 452, 422), (423, 422, 453, 454), (424, 423, 454, 455), (408, 394, 425, 439), (425, 395, 426, 456), (426, 396, 427, 457), (427, 397, 428, 458), (428, 398, 429, 459), (429, 399, 430, 460), (430, 400, 431, 461), (431, 401, 432, 462), (402, 463, 493, 432), (433, 403, 434, 464), (434, 404, 435, 465), (435, 405, 436, 466), (436, 406, 437, 467), (437, 407, 438, 468), (438, 424, 455, 469), (409, 439, 470, 440), (410, 440, 471, 441), (411, 441, 472, 442), (412, 442, 473, 443), (413, 443, 474, 444), (414, 444, 475, 445), (415, 445, 476, 446), (447, 416, 446, 477), (417, 447, 478, 448), (418, 448, 479, 449), (419, 449, 480, 450), (420, 450, 481, 451), (421, 451, 482, 452), (422, 452, 483, 453), (454, 453, 484, 485), (455, 454, 485, 486), (439, 425, 456, 470), (456, 426, 457, 487), (457, 427, 458, 488), (458, 428, 459, 489), (459, 429, 460, 490), (460, 430, 461, 491), (461, 431, 462, 492), (463, 433, 464, 494), (464, 434, 465, 495), (465, 435, 466, 496), (466, 436, 467, 497), (467, 437, 468, 498), (468, 438, 469, 499), (469, 455, 486, 500), (440, 470, 501, 471), (441, 471, 502, 472), (442, 472, 503, 473), (443, 473, 504, 474), (444, 474, 505, 475), (445, 475, 506, 476), (477, 446, 476, 507), (447, 477, 508, 478), (448, 478, 509, 479), (449, 479, 510, 480), (450, 480, 511, 481), (451, 481, 512, 482), (452, 482, 513, 483), (453, 483, 514, 484), (486, 485, 547, 516, 581, 530), (470, 456, 487, 501), (487, 457, 488, 517), (488, 458, 489, 518), (489, 459, 490, 519), (490, 460, 491, 520), (491, 461, 492, 521), (522, 462, 432, 493), (493, 463, 494, 523), (494, 464, 495, 524), (495, 465, 496, 525), (496, 466, 497, 526), (497, 467, 498, 527), (498, 468, 499, 528), (499, 469, 500, 529), (500, 486, 530, 531), (471, 501, 532, 502), (472, 502, 533, 503), (473, 503, 534, 504), (474, 504, 535, 505), (475, 505, 536, 506), (506, 537, 507, 476), (477, 507, 538, 508), (478, 508, 539, 509), (479, 509, 540, 510), (480, 510, 541, 511), (481, 511, 542, 512), (482, 512, 543, 513), (483, 513, 544, 514), (484, 514, 545, 546), (547, 485, 484, 546, 580, 515), (501, 487, 517, 532), (517, 488, 518, 548), (518, 489, 519, 549), (519, 490, 520, 550), (520, 491, 521, 551), (552, 492, 462, 522), (522, 493, 523, 553), (523, 494, 524, 554), (524, 495, 525, 555), (525, 496, 526, 556), (526, 497, 527, 557), (527, 498, 528, 558), (528, 499, 529, 559), (529, 500, 531, 560), (531, 530, 561, 562), (502, 532, 563, 533), (503, 533, 564, 534), (504, 534, 565, 535), (505, 535, 566, 536), (537, 506, 536, 567), (507, 537, 568, 538), (508, 538, 569, 539), (509, 539, 570, 540), (510, 540, 571, 541), (511, 541, 572, 542), (512, 542, 573, 543), (513, 543, 574, 544), (514, 544, 575, 545), (546, 545, 576, 577), (578, 579, 516, 547, 515), (532, 517, 548, 563), (548, 518, 549, 582), (549, 519, 550, 583), (550, 520, 551, 584), (585, 521, 492, 552), (552, 522, 553, 586), (553, 523, 554, 587), (554, 524, 555, 588), (555, 525, 556, 589), (556, 526, 557, 590), (557, 527, 558, 591), (558, 528, 559, 592), (559, 529, 560, 593), (560, 531, 562, 594), (595, 561, 530, 581), (562, 561, 596, 597), (533, 563, 598, 564), (534, 564, 599, 565), (535, 565, 600, 566), (566, 601, 567, 536), (537, 567, 602, 568), (538, 568, 603, 569), (539, 569, 604, 570), (540, 570, 605, 571), (541, 571, 606, 572), (542, 572, 607, 573), (543, 573, 608, 574), (544, 574, 609, 575), (545, 575, 610, 576), (580, 546, 577, 611), (577, 576, 612, 613), (515, 580, 611, 614, 578), (614, 615, 616, 579, 578), (616, 595, 581, 516, 579), (563, 548, 582, 598), (582, 549, 583, 617), (583, 550, 584, 618), (551, 619, 647, 584), (619, 551, 521, 585), (585, 552, 586, 620), (586, 553, 587, 621), (587, 554, 588, 622), (588, 555, 589, 623), (589, 556, 590, 624), (590, 557, 591, 625), (591, 558, 592, 626), (592, 559, 593, 627), (593, 560, 594, 628), (594, 562, 597, 629), (561, 595, 616, 615, 630, 596), (564, 598, 632, 599), (565, 599, 633, 600), (601, 566, 600, 634), (567, 601, 635, 602), (568, 602, 636, 603), (569, 603, 637, 604), (570, 604, 638, 605), (571, 605, 639, 606), (572, 606, 640, 607), (573, 607, 641, 608), (574, 608, 642, 609), (575, 609, 643, 610), (576, 610, 644, 612), (611, 577, 613, 630, 615, 614), (598, 582, 617, 632), (617, 583, 618, 646), (619, 585, 620, 648), (620, 586, 621, 649), (621, 587, 622, 650), (622, 588, 623, 651), (623, 589, 624, 652), (625, 591, 626, 654), (626, 592, 627, 655), (627, 593, 628, 656), (628, 594, 629, 657), (597, 658, 689, 629), (630, 659, 631, 596), (658, 597, 596, 631), (599, 632, 660, 633), (633, 661, 634, 600), (601, 634, 662, 635), (602, 635, 663, 636), (603, 636, 664, 637), (604, 637, 665, 638), (605, 638, 666, 639), (606, 639, 667, 668, 669, 640), (607, 640, 670, 641), (608, 641, 671, 642), (609, 642, 672, 643), (610, 643, 673, 644), (613, 675, 659, 630), (645, 612, 644, 674), (675, 613, 612, 645), (632, 617, 646, 660), (676, 618, 584, 647), (647, 619, 648, 677), (648, 620, 649, 678), (649, 621, 650, 679), (650, 622, 651, 680), (651, 623, 652, 681), (684, 653, 683, 624, 590, 625), (684, 625, 654, 685), (654, 626, 655, 686), (655, 627, 656, 687), (656, 628, 657, 688), (658, 631, 690, 691), (631, 659, 692, 690), (660, 693, 661, 633), (634, 661, 694, 662), (635, 662, 695, 663), (636, 663, 696, 664), (637, 664, 697, 665), (638, 665, 698, 666), (639, 666, 699, 700, 701, 667), (702, 670, 640, 669), (641, 670, 703, 671), (642, 671, 704, 672), (643, 672, 705, 673), (673, 706, 674, 644), (645, 674, 707, 708), (675, 645, 708, 709), (710, 646, 618, 676), (676, 647, 677, 711), (677, 648, 678, 712), (678, 649, 679, 713), (679, 650, 680, 714), (680, 651, 681, 715), (681, 652, 716, 717), (682, 683, 653, 718, 719), (685, 654, 686, 720), (686, 655, 687, 721), (687, 656, 688, 722), (657, 723, 756, 688), (723, 657, 629, 689), (689, 658, 691, 724), (659, 675, 709, 692), (725, 691, 690), (725, 690, 692), (693, 660, 646, 710), (661, 693, 726, 694), (662, 694, 727, 695), (663, 695, 728, 696), (664, 696, 729, 697), (665, 697, 730, 698), (666, 698, 731, 699), (700, 699, 732, 733), (734, 703, 670, 702), (671, 703, 735, 704), (672, 704, 736, 705), (706, 673, 705, 737), (674, 706, 738, 707), (725, 708, 707), (725, 709, 708), (710, 676, 711, 739), (711, 677, 712, 740), (712, 678, 713, 741), (713, 679, 714, 742), (714, 680, 715, 743), (715, 681, 717, 744), (717, 716, 745, 746), (747, 716, 652, 624, 683, 682), (748, 749, 750, 751, 747, 682, 719), (718, 653, 684, 685, 720, 754, 752), (752, 753, 748, 719, 718), (720, 686, 721, 754), (721, 687, 722, 755), (688, 756, 781, 722), (723, 689, 724, 757), (725, 724, 691), (725, 692, 709), (693, 710, 739, 726), (694, 726, 758, 727), (695, 727, 759, 728), (696, 728, 760, 729), (697, 729, 761, 730), (698, 730, 762, 731), (699, 731, 763, 732), (733, 732, 764, 765), (766, 735, 703, 734), (704, 735, 767, 736), (737, 705, 736, 768), (706, 737, 769, 738), (725, 707, 738), (739, 711, 740, 770), (740, 712, 741, 771), (741, 713, 742, 772), (742, 714, 743, 773), (743, 715, 744, 774), (744, 717, 746, 775), (751, 745, 716, 747), (746, 745, 776, 777), (778, 749, 748, 753, 779, 780), (749, 778, 776, 750), (750, 776, 745, 751), (754, 721, 755, 779, 753, 752), (722, 781, 805, 755), (756, 723, 757, 782), (725, 757, 724), (726, 739, 770, 758), (727, 758, 783, 759), (728, 759, 784, 760), (729, 760, 785, 761), (730, 761, 786, 762), (731, 762, 787, 763), (732, 763, 788, 764), (765, 764, 789, 790), (735, 766, 791, 792, 793, 767), (767, 794, 768, 736), (737, 768, 795, 769), (725, 738, 769), (770, 740, 771, 796), (771, 741, 772, 797), (772, 742, 773, 798), (773, 743, 774, 799), (774, 744, 775, 800), (775, 746, 777, 801), (777, 776, 778, 802), (802, 778, 780, 803), (755, 805, 804, 779), (781, 756, 782, 806), (725, 782, 757), (758, 770, 796, 783), (759, 783, 807, 784), (760, 784, 808, 785), (761, 785, 809, 786), (762, 786, 810, 787), (763, 787, 811, 788), (764, 788, 812, 789), (790, 789, 813, 793, 792, 814), (794, 767, 793, 815), (768, 794, 816, 795), (725, 769, 795), (796, 771, 797, 817), (797, 772, 798, 818), (798, 773, 799, 819), (799, 774, 800, 820), (800, 775, 801, 821), (801, 777, 802, 822), (822, 802, 803, 823), (824, 780, 779, 804), (805, 781, 806, 825), (725, 806, 782), (783, 796, 817, 807), (784, 807, 826, 808), (785, 808, 827, 809), (786, 809, 828, 810), (787, 810, 829, 811), (788, 811, 830, 812), (789, 812, 831, 813), (815, 793, 813, 832), (794, 815, 833, 816), (725, 795, 816), (817, 797, 818, 834), (818, 798, 819, 835), (819, 799, 820, 836), (820, 800, 821, 837), (821, 801, 822, 838), (838, 822, 823, 839), (803, 840, 855, 823), (840, 803, 780, 824), (804, 805, 825, 841), (824, 804, 841, 842), (725, 825, 806), (807, 817, 834, 826), (808, 826, 843, 827), (809, 827, 844, 828), (810, 828, 845, 829), (811, 829, 846, 830), (812, 830, 847, 831), (832, 813, 831, 848), (815, 832, 849, 833), (725, 816, 833), (834, 818, 835, 850), (835, 819, 836, 851), (836, 820, 837, 852), (837, 821, 838, 853), (853, 838, 839, 854), (840, 824, 842, 856), (725, 841, 825), (725, 842, 841), (826, 834, 850, 843), (827, 843, 857, 844), (828, 844, 858, 845), (829, 845, 859, 846), (830, 846, 860, 847), (848, 831, 847, 861), (832, 848, 862, 849), (725, 833, 849), (850, 835, 851, 863), (851, 836, 852, 864), (852, 837, 853, 865), (865, 853, 854, 866), (867, 839, 823, 855), (855, 840, 856, 868), (725, 856, 842), (843, 850, 863, 857), (844, 857, 869, 858), (845, 858, 870, 859), (846, 859, 871, 860), (861, 847, 860, 872), (848, 861, 873, 862), (725, 849, 862), (864, 852, 865, 876), (876, 865, 866, 877), (878, 854, 839, 867), (867, 855, 868, 879), (725, 868, 856), (858, 869, 882, 870), (859, 870, 883, 871), (871, 884, 872, 860), (861, 872, 885, 873), (725, 862, 873), (863, 851, 864, 887, 875, 874, 886), (887, 864, 876, 888), (888, 876, 877, 889, 890, 891), (866, 892, 904, 877), (892, 866, 854, 878), (878, 867, 879, 893), (725, 879, 868), (857, 863, 894, 880, 881, 895, 869), (896, 882, 869, 895), (870, 882, 897, 883), (883, 898, 884, 871), (872, 884, 899, 885), (725, 873, 885), (900, 874, 875, 901), (902, 863, 886), (880, 894, 902, 886, 874, 900, 903), (875, 887, 888, 891, 901), (882, 896, 905, 890, 889, 897), (891, 890, 905, 906, 901), (892, 878, 893, 907), (725, 893, 879), (894, 863, 902), (903, 906, 881, 880), (905, 896, 895, 881, 906), (897, 908, 898, 883), (884, 898, 909, 899), (725, 885, 899), (901, 906, 903, 900), (910, 889, 877, 904), (889, 910, 908, 897), (904, 892, 907, 911), (725, 907, 893), (898, 908, 912, 909), (725, 899, 909), (910, 904, 911, 913), (725, 911, 907), (908, 910, 913, 912), (725, 909, 912), (725, 913, 911), (725, 912, 913), (701, 700, 733, 765, 790, 814, 914), (914, 915, 668, 667, 701), (814, 792, 791, 915, 914), (791, 766, 734, 702, 669, 668, 915)])
me_cylinder.use_remesh_preserve_volume = False
me_cylinder.use_remesh_preserve_attributes = False
me_cylinder.use_mirror_vertex_groups = False
me_cylinder.update()

# ---- objects
ob_cylinder = bpy.data.objects.new('Cylinder', me_cylinder)
ob_lamp = bpy.data.objects.new('Lamp', light_lamp)
ob_camera = bpy.data.objects.new('Camera', cam_camera)

# ---- transforms, parenting, visibility, modifiers, constraints
ob_cylinder.location = (0.0, 0.0, -0.8531)
ob_cylinder.scale = (1.0, 1.0, 0.1818)
ob_cylinder.lineart.crease_threshold = 0.0
ob_lamp.location = (4.076, 1.005, 5.904)
ob_lamp.rotation_euler = (0.6503, 0.05522, 1.866)
ob_lamp.lock_rotations_4d = False
ob_lamp.empty_display_type = 'ARROWS'
ob_lamp.color = (0.0, 0.0, 0.0, 0.0)
ob_lamp.lineart.crease_threshold = 0.0
ob_camera.location = (7.481, -6.508, 5.344)
ob_camera.rotation_euler = (1.109, 0.01082, 0.8149)
ob_camera.lock_rotations_4d = False
ob_camera.empty_display_type = 'ARROWS'
ob_camera.color = (0.0, 0.0, 0.0, 0.0)
ob_camera.display_type = 'WIRE'
ob_camera.lineart.crease_threshold = 0.0

# ---- collection membership
col_collection_1.objects.link(ob_cylinder)
col_collection_1.objects.link(ob_lamp)
col_collection_1.objects.link(ob_camera)

# ---- scene / render settings (as saved in the file)
scene.camera = ob_camera
scene.frame_start = 1; scene.frame_end = 250; scene.frame_set(3)
scene.render.engine = 'BLENDER_EEVEE_NEXT'
scene.render.resolution_percentage = 50
scene.render.dither_intensity = 0.0
scene.cycles.use_denoising = False
scene.cycles.samples = 10
scene.cycles.sampling_pattern = 'TABULATED_SOBOL'
scene.cycles.light_sampling_threshold = 0.0
scene.cycles.use_adaptive_sampling = False
scene.cycles.use_light_tree = False
scene.cycles.blur_glossy = 0.0
scene.cycles.pixel_filter_type = 'GAUSSIAN'
scene.cycles.sample_clamp_indirect = 0.0
scene.view_settings.view_transform = 'Standard'
bpy.context.view_layer.update()

